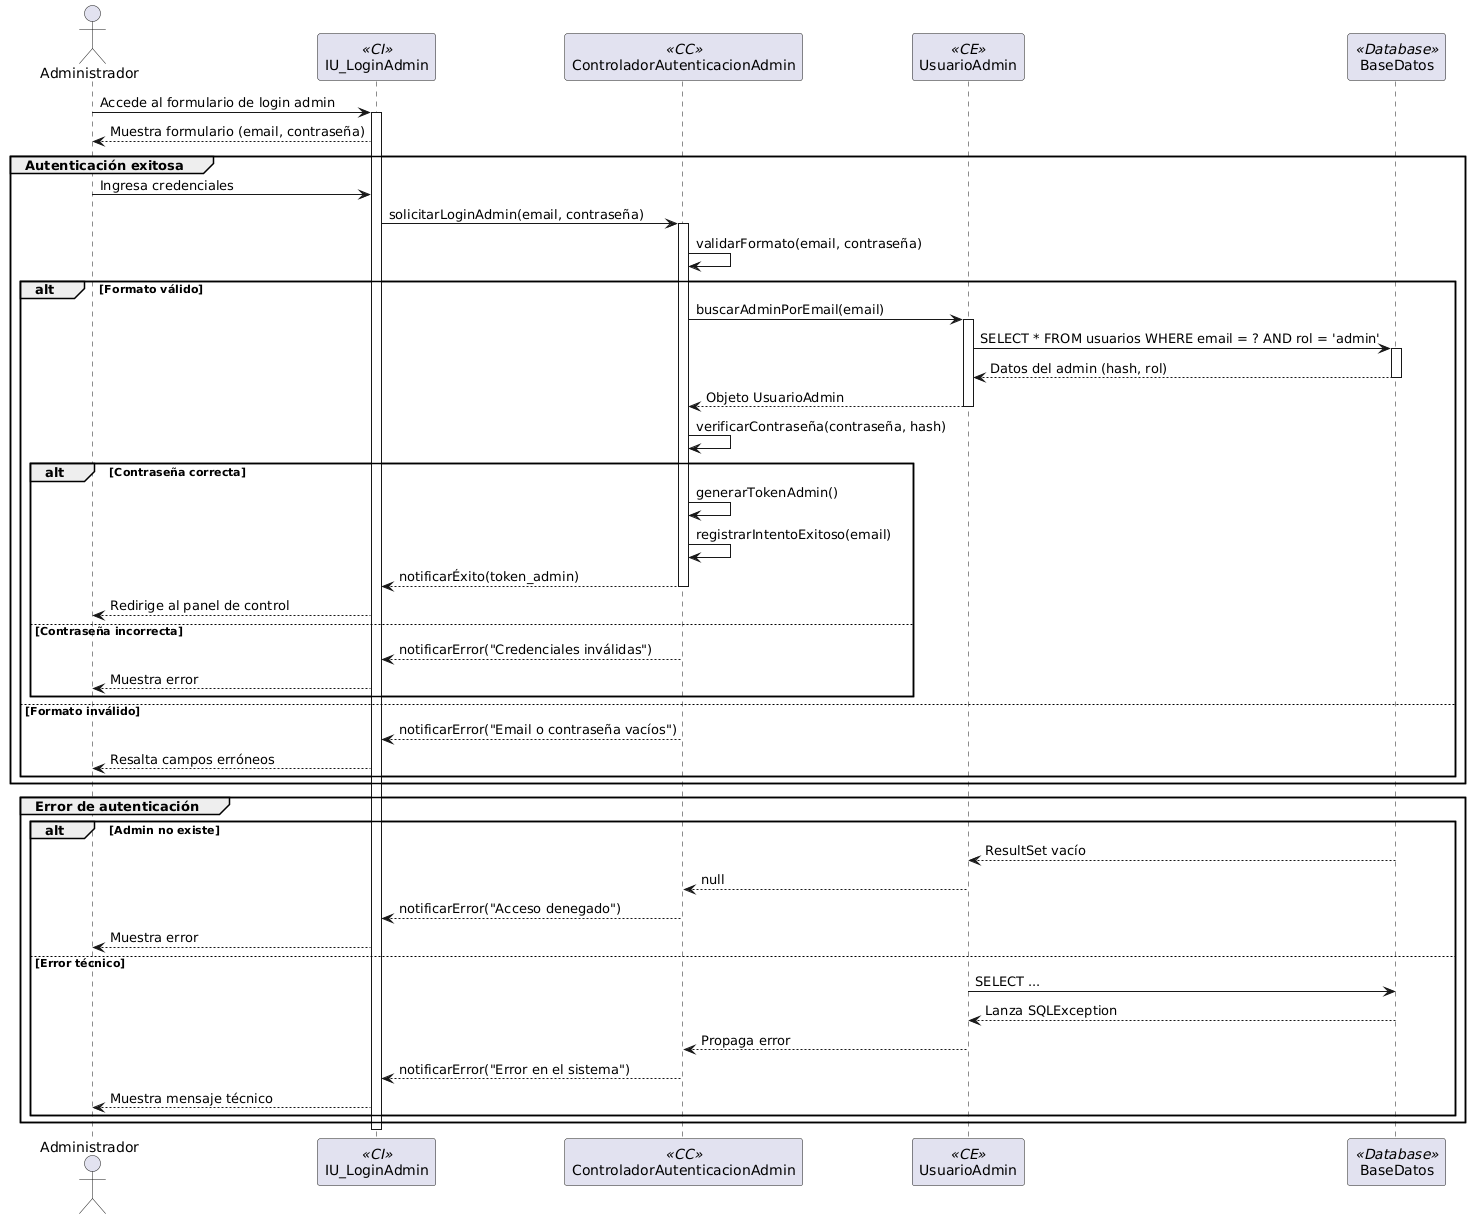

The diagram above was rendered by PlantUML. Its source (embedded in the PNG):
@startuml
actor Administrador
participant "IU_LoginAdmin" as Interfaz <<CI>>
participant "ControladorAutenticacionAdmin" as Controlador <<CC>>
participant "UsuarioAdmin" as Entidad <<CE>>
participant "BaseDatos" as BD <<Database>>

Administrador -> Interfaz: Accede al formulario de login admin
activate Interfaz
Interfaz --> Administrador: Muestra formulario (email, contraseña)

group Autenticación exitosa
  Administrador -> Interfaz: Ingresa credenciales
  Interfaz -> Controlador: solicitarLoginAdmin(email, contraseña)
  activate Controlador

  Controlador -> Controlador: validarFormato(email, contraseña)
  alt Formato válido
    Controlador -> Entidad: buscarAdminPorEmail(email)
    activate Entidad
    Entidad -> BD: SELECT * FROM usuarios WHERE email = ? AND rol = 'admin'
    activate BD
    BD --> Entidad: Datos del admin (hash, rol)
    deactivate BD
    Entidad --> Controlador: Objeto UsuarioAdmin
    deactivate Entidad

    Controlador -> Controlador: verificarContraseña(contraseña, hash)
    alt Contraseña correcta
      Controlador -> Controlador: generarTokenAdmin()
      Controlador -> Controlador: registrarIntentoExitoso(email)
      Controlador --> Interfaz: notificarÉxito(token_admin)
      deactivate Controlador
      Interfaz --> Administrador: Redirige al panel de control
    else Contraseña incorrecta
      Controlador --> Interfaz: notificarError("Credenciales inválidas")
      deactivate Controlador
      Interfaz --> Administrador: Muestra error
    end
  else Formato inválido
    Controlador --> Interfaz: notificarError("Email o contraseña vacíos")
    deactivate Controlador
    Interfaz --> Administrador: Resalta campos erróneos
  end
end

group Error de autenticación
  alt Admin no existe
    BD --> Entidad: ResultSet vacío
    Entidad --> Controlador: null
    Controlador --> Interfaz: notificarError("Acceso denegado")
    Interfaz --> Administrador: Muestra error
  else Error técnico
    Entidad -> BD: SELECT ...
    BD --> Entidad: Lanza SQLException
    Entidad --> Controlador: Propaga error
    Controlador --> Interfaz: notificarError("Error en el sistema")
    Interfaz --> Administrador: Muestra mensaje técnico
  end
end

deactivate Interfaz
@enduml